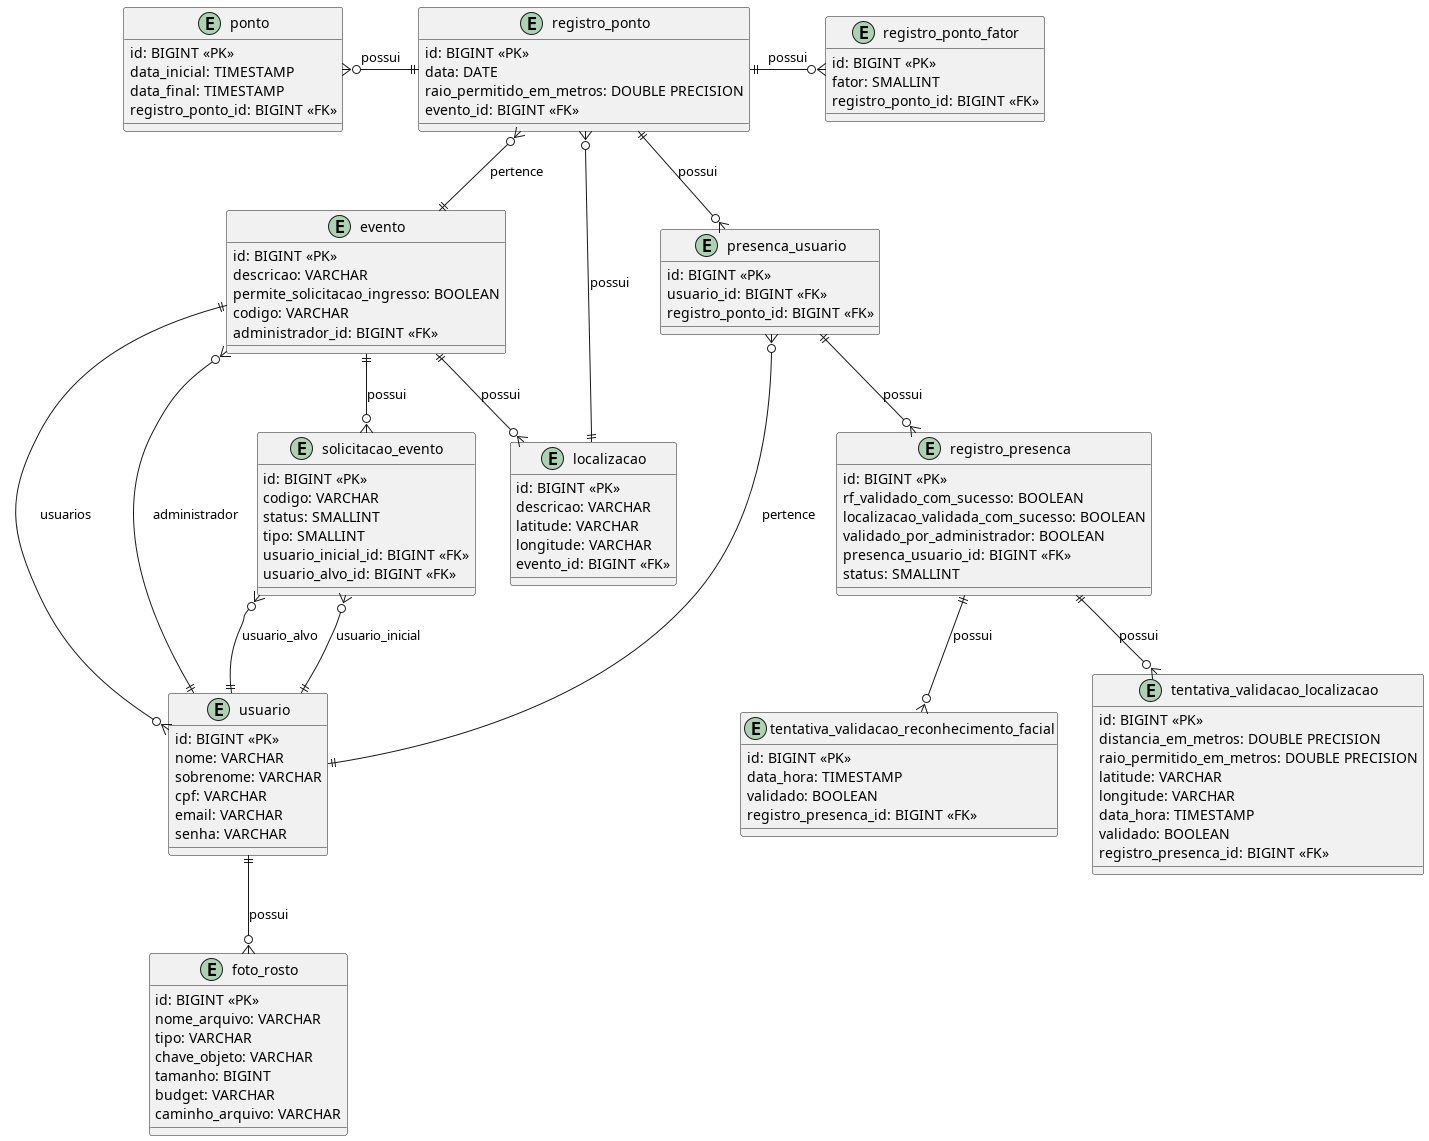

The diagram above was rendered by PlantUML. Its source (embedded in the PNG):
@startuml
entity usuario {
    id: BIGINT <<PK>>
    nome: VARCHAR
    sobrenome: VARCHAR
    cpf: VARCHAR
    email: VARCHAR
    senha: VARCHAR
}

entity foto_rosto {
    id: BIGINT <<PK>>
    nome_arquivo: VARCHAR
    tipo: VARCHAR
    chave_objeto: VARCHAR
    tamanho: BIGINT
    budget: VARCHAR
    caminho_arquivo: VARCHAR
}

entity evento {
    id: BIGINT <<PK>>
    descricao: VARCHAR
    permite_solicitacao_ingresso: BOOLEAN
    codigo: VARCHAR
    administrador_id: BIGINT <<FK>>
}

entity localizacao {
    id: BIGINT <<PK>>
    descricao: VARCHAR
    latitude: VARCHAR
    longitude: VARCHAR
    evento_id: BIGINT <<FK>>
}

entity solicitacao_evento {
    id: BIGINT <<PK>>
    codigo: VARCHAR
    status: SMALLINT
    tipo: SMALLINT
    usuario_inicial_id: BIGINT <<FK>>
    usuario_alvo_id: BIGINT <<FK>>
}

entity registro_ponto {
    id: BIGINT <<PK>>
    data: DATE
    raio_permitido_em_metros: DOUBLE PRECISION
    evento_id: BIGINT <<FK>>
}

entity registro_ponto_fator {
    id: BIGINT <<PK>>
    fator: SMALLINT
    registro_ponto_id: BIGINT <<FK>>
}

entity ponto {
    id: BIGINT <<PK>>
    data_inicial: TIMESTAMP
    data_final: TIMESTAMP
    registro_ponto_id: BIGINT <<FK>>
}

entity presenca_usuario {
    id: BIGINT <<PK>>
    usuario_id: BIGINT <<FK>>
    registro_ponto_id: BIGINT <<FK>>
}

entity tentativa_validacao_reconhecimento_facial {
    id: BIGINT <<PK>>
    data_hora: TIMESTAMP
    validado: BOOLEAN
    registro_presenca_id: BIGINT <<FK>>
}

entity tentativa_validacao_localizacao {
    id: BIGINT <<PK>>
    distancia_em_metros: DOUBLE PRECISION
    raio_permitido_em_metros: DOUBLE PRECISION
    latitude: VARCHAR
    longitude: VARCHAR
    data_hora: TIMESTAMP
    validado: BOOLEAN
    registro_presenca_id: BIGINT <<FK>>
}

entity registro_presenca {
    id: BIGINT <<PK>>
    rf_validado_com_sucesso: BOOLEAN
    localizacao_validada_com_sucesso: BOOLEAN
    validado_por_administrador: BOOLEAN
    presenca_usuario_id: BIGINT <<FK>>
    status: SMALLINT
}

usuario ||--o{ foto_rosto : possui
evento ||--o{ localizacao : possui
evento ||--o{ solicitacao_evento : possui
evento ||--o{ usuario : usuarios
evento }o--|| usuario : administrador
registro_ponto ||-left-o{ ponto : possui
registro_ponto }o--|| localizacao : possui
registro_ponto }o--|| evento : pertence
registro_ponto ||--o{ presenca_usuario : possui
registro_ponto ||-right-o{ registro_ponto_fator : possui
presenca_usuario }o--|| usuario : pertence
presenca_usuario ||--o{ registro_presenca : possui
registro_presenca ||--o{ tentativa_validacao_reconhecimento_facial : possui
registro_presenca ||--o{ tentativa_validacao_localizacao : possui
solicitacao_evento }o--|| usuario : usuario_inicial
solicitacao_evento }o--|| usuario : usuario_alvo

@enduml